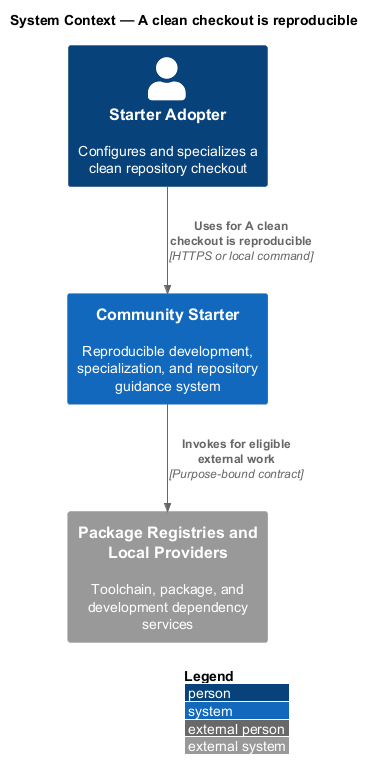

The diagram above was rendered by PlantUML. Its source (embedded in the PNG):
@startuml
!include <C4/C4_Context>
LAYOUT_WITH_LEGEND()
title System Context — A clean checkout is reproducible

Person(actor, "Starter Adopter", "Configures and specializes a clean repository checkout")
System(system, "Community Starter", "Reproducible development, specialization, and repository guidance system")
System_Ext(external, "Package Registries and Local Providers", "Toolchain, package, and development dependency services")

Rel(actor, system, "Uses for A clean checkout is reproducible", "HTTPS or local command")
Rel(system, external, "Invokes for eligible external work", "Purpose-bound contract")
@enduml